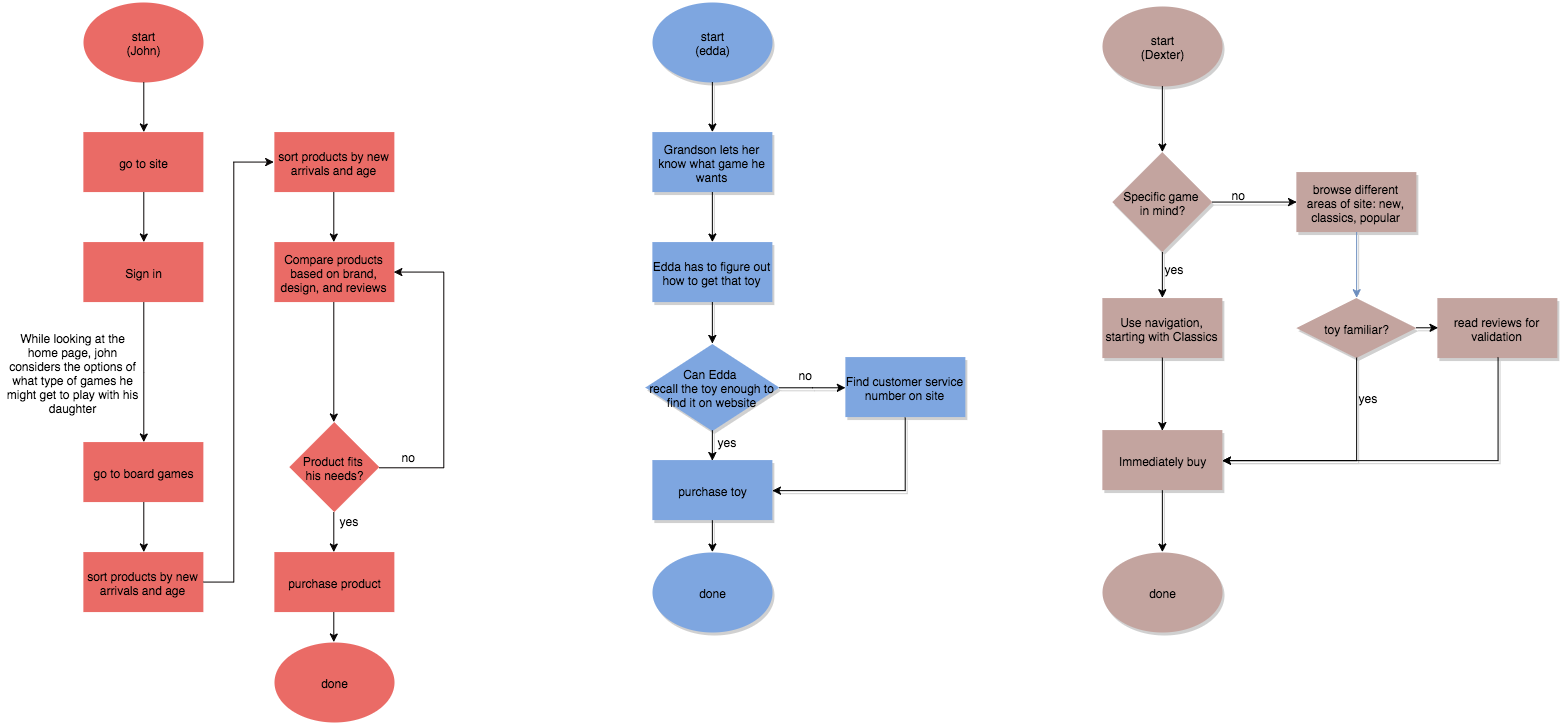

The diagram above was exported from draw.io. Its source (the exported page's mxGraphModel, read from the mxfile embedded in the PNG):
<mxGraphModel dx="1102.86" dy="688.57" grid="1" gridSize="10" guides="1" tooltips="1" connect="1" fold="0" page="1" pageScale="1" pageWidth="826" pageHeight="1169" style="default-style2" math="0">
  <root>
    <mxCell id="1a44129d5215d26f-0" />
    <mxCell id="1a44129d5215d26f-1" parent="1a44129d5215d26f-0" />
    <mxCell id="1a44129d5215d26f-8" style="edgeStyle=orthogonalEdgeStyle;rounded=0;html=1;exitX=0.5;exitY=1;red;strokeColor=#080404;shadow=0;" edge="1" parent="1a44129d5215d26f-1" source="1a44129d5215d26f-5" target="1a44129d5215d26f-6">
      <mxGeometry relative="1" as="geometry" />
    </mxCell>
    <mxCell id="1a44129d5215d26f-2" value="start&lt;div&gt;(John)&lt;/div&gt;" style="ellipse;whiteSpace=wrap;html=1;red;strokeColor=none;shadow=0;gradientColor=none;fillColor=#EA6B66;" vertex="1" parent="1a44129d5215d26f-1">
      <mxGeometry x="111" y="30" width="120" height="80" as="geometry" />
    </mxCell>
    <mxCell id="1a44129d5215d26f-3" value="go to site" style="whiteSpace=wrap;html=1;red;glass=0;strokeColor=none;shadow=0;gradientColor=none;fillColor=#EA6B66;" vertex="1" parent="1a44129d5215d26f-1">
      <mxGeometry x="111" y="160" width="120" height="60" as="geometry" />
    </mxCell>
    <mxCell id="1a44129d5215d26f-4" style="edgeStyle=orthogonalEdgeStyle;rounded=0;html=1;exitX=0.5;exitY=1;entryX=0.5;entryY=0;red;strokeColor=#080404;shadow=0;" edge="1" parent="1a44129d5215d26f-1" source="1a44129d5215d26f-2" target="1a44129d5215d26f-3">
      <mxGeometry relative="1" as="geometry" />
    </mxCell>
    <mxCell id="1a44129d5215d26f-5" value="Sign in" style="whiteSpace=wrap;html=1;red;glass=0;strokeColor=none;shadow=0;gradientColor=none;fillColor=#EA6B66;" vertex="1" parent="1a44129d5215d26f-1">
      <mxGeometry x="111" y="270" width="120" height="60" as="geometry" />
    </mxCell>
    <mxCell id="1a44129d5215d26f-6" value="go to board games" style="whiteSpace=wrap;html=1;red;glass=0;strokeColor=none;shadow=0;gradientColor=none;fillColor=#EA6B66;" vertex="1" parent="1a44129d5215d26f-1">
      <mxGeometry x="111" y="470" width="120" height="60" as="geometry" />
    </mxCell>
    <mxCell id="1a44129d5215d26f-7" value="While looking at the home page, john considers the options of what type of games he might get to play with his daughter" style="text;html=1;align=center;verticalAlign=middle;whiteSpace=wrap;overflow=hidden;red;strokeColor=none;fillColor=none;" vertex="1" parent="1a44129d5215d26f-1">
      <mxGeometry x="30" y="345" width="140" height="110" as="geometry" />
    </mxCell>
    <mxCell id="2b3a0b83d7dfad91-0" style="edgeStyle=orthogonalEdgeStyle;rounded=0;html=1;exitX=0.5;exitY=1;entryX=0.5;entryY=0;red;strokeColor=#080404;shadow=0;" edge="1" parent="1a44129d5215d26f-1" source="1a44129d5215d26f-3" target="1a44129d5215d26f-5">
      <mxGeometry relative="1" as="geometry" />
    </mxCell>
    <mxCell id="2b3a0b83d7dfad91-1" value="sort products by new arrivals and age" style="whiteSpace=wrap;html=1;red;glass=0;strokeColor=none;shadow=0;gradientColor=none;fillColor=#EA6B66;" vertex="1" parent="1a44129d5215d26f-1">
      <mxGeometry x="111" y="580" width="120" height="60" as="geometry" />
    </mxCell>
    <mxCell id="2b3a0b83d7dfad91-2" style="edgeStyle=orthogonalEdgeStyle;rounded=0;html=1;exitX=0.5;exitY=1;entryX=0.5;entryY=0;red;strokeColor=#080404;shadow=0;" edge="1" parent="1a44129d5215d26f-1" source="1a44129d5215d26f-6" target="2b3a0b83d7dfad91-1">
      <mxGeometry relative="1" as="geometry" />
    </mxCell>
    <mxCell id="2b3a0b83d7dfad91-3" value="sort products by new arrivals and age" style="whiteSpace=wrap;html=1;red;glass=0;strokeColor=none;shadow=0;gradientColor=none;fillColor=#EA6B66;" vertex="1" parent="1a44129d5215d26f-1">
      <mxGeometry x="302" y="160" width="120" height="60" as="geometry" />
    </mxCell>
    <mxCell id="2b3a0b83d7dfad91-4" value="Compare products based on brand, design, and reviews" style="whiteSpace=wrap;html=1;red;glass=0;strokeColor=none;shadow=0;gradientColor=none;fillColor=#EA6B66;" vertex="1" parent="1a44129d5215d26f-1">
      <mxGeometry x="302" y="270" width="120" height="60" as="geometry" />
    </mxCell>
    <mxCell id="2b3a0b83d7dfad91-5" value="Product&amp;nbsp;&lt;span style=&quot;line-height: 1.2&quot;&gt;fits&amp;nbsp;&lt;/span&gt;&lt;div&gt;&lt;span style=&quot;line-height: 1.2&quot;&gt;his needs?&lt;/span&gt;&lt;/div&gt;" style="rhombus;whiteSpace=wrap;html=1;red;strokeColor=none;shadow=0;gradientColor=none;fillColor=#EA6B66;" vertex="1" parent="1a44129d5215d26f-1">
      <mxGeometry x="317" y="450" width="90" height="90" as="geometry" />
    </mxCell>
    <mxCell id="2b3a0b83d7dfad91-6" value="purchase product" style="whiteSpace=wrap;html=1;red;glass=0;strokeColor=none;shadow=0;gradientColor=none;fillColor=#EA6B66;" vertex="1" parent="1a44129d5215d26f-1">
      <mxGeometry x="302" y="580" width="120" height="60" as="geometry" />
    </mxCell>
    <mxCell id="2c2d7172ca150b91-0" style="edgeStyle=orthogonalEdgeStyle;rounded=0;html=1;exitX=1;exitY=0.5;entryX=0;entryY=0.5;red;strokeColor=#080404;shadow=0;" edge="1" parent="1a44129d5215d26f-1" source="2b3a0b83d7dfad91-1" target="2b3a0b83d7dfad91-3">
      <mxGeometry relative="1" as="geometry">
        <Array as="points">
          <mxPoint x="261" y="610" />
          <mxPoint x="261" y="190" />
        </Array>
      </mxGeometry>
    </mxCell>
    <mxCell id="2c2d7172ca150b91-1" style="edgeStyle=orthogonalEdgeStyle;rounded=0;html=1;exitX=0.5;exitY=1;entryX=0.5;entryY=0;red;strokeColor=#080404;shadow=0;" edge="1" parent="1a44129d5215d26f-1" source="2b3a0b83d7dfad91-3" target="2b3a0b83d7dfad91-4">
      <mxGeometry relative="1" as="geometry" />
    </mxCell>
    <mxCell id="2c2d7172ca150b91-3" style="edgeStyle=orthogonalEdgeStyle;rounded=0;html=1;exitX=0.5;exitY=1;entryX=0.5;entryY=0;red;strokeColor=#080404;shadow=0;" edge="1" parent="1a44129d5215d26f-1" source="2b3a0b83d7dfad91-4" target="2b3a0b83d7dfad91-5">
      <mxGeometry relative="1" as="geometry" />
    </mxCell>
    <mxCell id="2c2d7172ca150b91-4" style="edgeStyle=orthogonalEdgeStyle;rounded=0;html=1;exitX=1;exitY=0.5;entryX=1;entryY=0.5;red;strokeColor=#080404;shadow=0;" edge="1" parent="1a44129d5215d26f-1" source="2b3a0b83d7dfad91-5" target="2b3a0b83d7dfad91-4">
      <mxGeometry relative="1" as="geometry">
        <Array as="points">
          <mxPoint x="472" y="495" />
          <mxPoint x="472" y="300" />
        </Array>
      </mxGeometry>
    </mxCell>
    <mxCell id="2c2d7172ca150b91-5" value="no" style="text;html=1;resizable=0;autosize=1;align=left;verticalAlign=top;spacingTop=-4;red;strokeColor=none;fillColor=none;shadow=0;" vertex="1" connectable="0" parent="1a44129d5215d26f-1">
      <mxGeometry x="427" y="475" width="30" height="20" as="geometry" />
    </mxCell>
    <mxCell id="2c2d7172ca150b91-6" style="edgeStyle=orthogonalEdgeStyle;rounded=0;html=1;exitX=0.5;exitY=1;entryX=0.5;entryY=0;red;strokeColor=#080404;shadow=0;" edge="1" parent="1a44129d5215d26f-1" source="2b3a0b83d7dfad91-5" target="2b3a0b83d7dfad91-6">
      <mxGeometry relative="1" as="geometry" />
    </mxCell>
    <mxCell id="2c2d7172ca150b91-7" value="done" style="ellipse;whiteSpace=wrap;html=1;red;strokeColor=none;shadow=0;gradientColor=none;fillColor=#EA6B66;" vertex="1" parent="1a44129d5215d26f-1">
      <mxGeometry x="302" y="670" width="120" height="80" as="geometry" />
    </mxCell>
    <mxCell id="2c2d7172ca150b91-8" style="edgeStyle=orthogonalEdgeStyle;rounded=0;html=1;exitX=0.5;exitY=1;entryX=0.5;entryY=0;red;strokeColor=#080404;shadow=0;" edge="1" parent="1a44129d5215d26f-1" source="2b3a0b83d7dfad91-6" target="2c2d7172ca150b91-7">
      <mxGeometry relative="1" as="geometry" />
    </mxCell>
    <mxCell id="2b3a0b83d7dfad91-7" value="start&lt;div&gt;(edda)&lt;/div&gt;" style="ellipse;whiteSpace=wrap;html=1;purple;shadow=1;plain-blue;strokeColor=none;fillColor=#7EA6E0;gradientColor=none;" vertex="1" parent="1a44129d5215d26f-1">
      <mxGeometry x="680" y="30" width="120" height="80" as="geometry" />
    </mxCell>
    <mxCell id="4351af57c9ac23e0-0" value="Grandson lets her know what game he wants" style="whiteSpace=wrap;html=1;purple;glass=0;shadow=1;plain-blue;strokeColor=none;fillColor=#7EA6E0;gradientColor=none;" vertex="1" parent="1a44129d5215d26f-1">
      <mxGeometry x="680" y="160" width="120" height="60" as="geometry" />
    </mxCell>
    <mxCell id="4351af57c9ac23e0-1" value="Edda has to figure out how to get that toy" style="whiteSpace=wrap;html=1;purple;glass=0;shadow=1;plain-blue;strokeColor=none;fillColor=#7EA6E0;gradientColor=none;" vertex="1" parent="1a44129d5215d26f-1">
      <mxGeometry x="680" y="270" width="120" height="60" as="geometry" />
    </mxCell>
    <mxCell id="4351af57c9ac23e0-2" value="Can Edda&amp;nbsp;&lt;div&gt;recall the toy enough to find it on website&lt;/div&gt;" style="rhombus;whiteSpace=wrap;html=1;fontFamily=Helvetica;fontSize=12;fontColor=#000000;align=center;purple;shadow=1;plain-blue;strokeColor=none;fillColor=#7EA6E0;gradientColor=none;" vertex="1" parent="1a44129d5215d26f-1">
      <mxGeometry x="673" y="372" width="134" height="87" as="geometry" />
    </mxCell>
    <mxCell id="4351af57c9ac23e0-3" value="purchase toy" style="whiteSpace=wrap;html=1;purple;glass=0;shadow=1;plain-blue;strokeColor=none;fillColor=#7EA6E0;gradientColor=none;" vertex="1" parent="1a44129d5215d26f-1">
      <mxGeometry x="680" y="488" width="120" height="60" as="geometry" />
    </mxCell>
    <mxCell id="4351af57c9ac23e0-4" style="edgeStyle=orthogonalEdgeStyle;rounded=0;html=1;exitX=0.5;exitY=1;entryX=0.5;entryY=0;purple;shadow=1;plain-blue;strokeColor=#000000;" edge="1" parent="1a44129d5215d26f-1" source="2b3a0b83d7dfad91-7" target="4351af57c9ac23e0-0">
      <mxGeometry relative="1" as="geometry" />
    </mxCell>
    <mxCell id="4351af57c9ac23e0-5" style="edgeStyle=orthogonalEdgeStyle;rounded=0;html=1;exitX=0.5;exitY=1;entryX=0.5;entryY=0;purple;shadow=1;plain-blue;strokeColor=#000000;" edge="1" parent="1a44129d5215d26f-1" source="4351af57c9ac23e0-0" target="4351af57c9ac23e0-1">
      <mxGeometry relative="1" as="geometry" />
    </mxCell>
    <mxCell id="4351af57c9ac23e0-6" style="edgeStyle=orthogonalEdgeStyle;rounded=0;html=1;exitX=0.5;exitY=1;entryX=0.5;entryY=0;purple;shadow=1;plain-blue;strokeColor=#000000;" edge="1" parent="1a44129d5215d26f-1" source="4351af57c9ac23e0-1" target="4351af57c9ac23e0-2">
      <mxGeometry relative="1" as="geometry" />
    </mxCell>
    <mxCell id="4351af57c9ac23e0-7" style="edgeStyle=orthogonalEdgeStyle;rounded=0;html=1;exitX=0.5;exitY=1;entryX=0.5;entryY=0;purple;shadow=1;plain-blue;strokeColor=#000000;" edge="1" parent="1a44129d5215d26f-1" source="4351af57c9ac23e0-2" target="4351af57c9ac23e0-3">
      <mxGeometry relative="1" as="geometry" />
    </mxCell>
    <mxCell id="4351af57c9ac23e0-8" value="Find customer service number on site" style="whiteSpace=wrap;html=1;purple;glass=0;shadow=1;plain-blue;strokeColor=none;fillColor=#7EA6E0;gradientColor=none;" vertex="1" parent="1a44129d5215d26f-1">
      <mxGeometry x="873" y="385" width="120" height="60" as="geometry" />
    </mxCell>
    <mxCell id="4351af57c9ac23e0-9" style="edgeStyle=orthogonalEdgeStyle;rounded=0;html=1;exitX=1;exitY=0.5;purple;shadow=1;plain-blue;strokeColor=#000000;" edge="1" parent="1a44129d5215d26f-1" source="4351af57c9ac23e0-2" target="4351af57c9ac23e0-8">
      <mxGeometry relative="1" as="geometry" />
    </mxCell>
    <mxCell id="4351af57c9ac23e0-12" style="edgeStyle=orthogonalEdgeStyle;rounded=0;html=1;exitX=0.5;exitY=1;entryX=1;entryY=0.5;purple;shadow=1;plain-blue;strokeColor=#000000;" edge="1" parent="1a44129d5215d26f-1" source="4351af57c9ac23e0-8" target="4351af57c9ac23e0-3">
      <mxGeometry relative="1" as="geometry" />
    </mxCell>
    <mxCell id="4351af57c9ac23e0-13" value="done" style="ellipse;whiteSpace=wrap;html=1;purple;shadow=1;plain-blue;strokeColor=none;fillColor=#7EA6E0;gradientColor=none;" vertex="1" parent="1a44129d5215d26f-1">
      <mxGeometry x="680" y="580" width="120" height="80" as="geometry" />
    </mxCell>
    <mxCell id="4351af57c9ac23e0-14" style="edgeStyle=orthogonalEdgeStyle;rounded=0;html=1;exitX=0.5;exitY=1;entryX=0.5;entryY=0;purple;shadow=1;plain-blue;strokeColor=#000000;" edge="1" parent="1a44129d5215d26f-1" source="4351af57c9ac23e0-3" target="4351af57c9ac23e0-13">
      <mxGeometry relative="1" as="geometry" />
    </mxCell>
    <mxCell id="4351af57c9ac23e0-15" value="no" style="text;html=1;resizable=0;autosize=1;align=left;verticalAlign=top;spacingTop=-4;purple;shadow=1;plain-blue;strokeColor=none;fillColor=none;" vertex="1" connectable="0" parent="1a44129d5215d26f-1">
      <mxGeometry x="824" y="393" width="30" height="20" as="geometry" />
    </mxCell>
    <mxCell id="4351af57c9ac23e0-16" value="yes" style="text;html=1;resizable=0;autosize=1;align=left;verticalAlign=top;spacingTop=-4;purple;shadow=1;plain-blue;strokeColor=none;fillColor=none;" vertex="1" connectable="0" parent="1a44129d5215d26f-1">
      <mxGeometry x="743" y="460" width="30" height="20" as="geometry" />
    </mxCell>
    <mxCell id="4351af57c9ac23e0-17" value="start&lt;div&gt;(Dexter)&lt;/div&gt;" style="ellipse;whiteSpace=wrap;html=1;blue;fillColor=#C3A49F;gradientColor=none;strokeColor=none;" vertex="1" parent="1a44129d5215d26f-1">
      <mxGeometry x="1130" y="34" width="120" height="80" as="geometry" />
    </mxCell>
    <mxCell id="4351af57c9ac23e0-18" value="Specific game&amp;nbsp;&lt;div&gt;in mind?&lt;/div&gt;" style="rhombus;whiteSpace=wrap;html=1;blue;fillColor=#C3A49F;gradientColor=none;strokeColor=none;" vertex="1" parent="1a44129d5215d26f-1">
      <mxGeometry x="1140" y="180" width="100" height="100" as="geometry" />
    </mxCell>
    <mxCell id="4351af57c9ac23e0-19" value="Use navigation, starting with Classics" style="whiteSpace=wrap;html=1;blue;glass=0;fillColor=#C3A49F;gradientColor=none;strokeColor=none;" vertex="1" parent="1a44129d5215d26f-1">
      <mxGeometry x="1130" y="326" width="120" height="60" as="geometry" />
    </mxCell>
    <mxCell id="4351af57c9ac23e0-20" value="Immediately buy" style="whiteSpace=wrap;html=1;blue;glass=0;fillColor=#C3A49F;gradientColor=none;strokeColor=none;" vertex="1" parent="1a44129d5215d26f-1">
      <mxGeometry x="1130" y="458" width="120" height="60" as="geometry" />
    </mxCell>
    <mxCell id="4351af57c9ac23e0-21" value="done" style="ellipse;whiteSpace=wrap;html=1;blue;fillColor=#C3A49F;gradientColor=none;strokeColor=none;" vertex="1" parent="1a44129d5215d26f-1">
      <mxGeometry x="1130" y="580" width="120" height="80" as="geometry" />
    </mxCell>
    <mxCell id="4351af57c9ac23e0-22" style="edgeStyle=orthogonalEdgeStyle;rounded=0;html=1;exitX=0.5;exitY=1;entryX=0.5;entryY=0;blue;strokeColor=#000000;" edge="1" parent="1a44129d5215d26f-1" source="4351af57c9ac23e0-17" target="4351af57c9ac23e0-18">
      <mxGeometry relative="1" as="geometry" />
    </mxCell>
    <mxCell id="4351af57c9ac23e0-23" style="edgeStyle=orthogonalEdgeStyle;rounded=0;html=1;exitX=0.5;exitY=1;entryX=0.5;entryY=0;blue;strokeColor=#000000;" edge="1" parent="1a44129d5215d26f-1" source="4351af57c9ac23e0-18" target="4351af57c9ac23e0-19">
      <mxGeometry relative="1" as="geometry" />
    </mxCell>
    <mxCell id="4351af57c9ac23e0-24" style="edgeStyle=orthogonalEdgeStyle;rounded=0;html=1;exitX=0.5;exitY=1;entryX=0.5;entryY=0;blue;strokeColor=#000000;" edge="1" parent="1a44129d5215d26f-1" source="4351af57c9ac23e0-19" target="4351af57c9ac23e0-20">
      <mxGeometry relative="1" as="geometry" />
    </mxCell>
    <mxCell id="4351af57c9ac23e0-25" style="edgeStyle=orthogonalEdgeStyle;rounded=0;html=1;exitX=0.5;exitY=1;entryX=0.5;entryY=0;blue;strokeColor=#000000;" edge="1" parent="1a44129d5215d26f-1" source="4351af57c9ac23e0-20" target="4351af57c9ac23e0-21">
      <mxGeometry relative="1" as="geometry" />
    </mxCell>
    <mxCell id="4351af57c9ac23e0-26" value="yes" style="text;html=1;resizable=0;autosize=1;align=left;verticalAlign=top;spacingTop=-4;blue;strokeColor=none;fillColor=none;" vertex="1" connectable="0" parent="1a44129d5215d26f-1">
      <mxGeometry x="1190" y="287" width="30" height="20" as="geometry" />
    </mxCell>
    <mxCell id="4351af57c9ac23e0-27" value="browse different areas of site: new, classics, popular" style="whiteSpace=wrap;html=1;blue;glass=0;fillColor=#C3A49F;gradientColor=none;strokeColor=none;" vertex="1" parent="1a44129d5215d26f-1">
      <mxGeometry x="1324" y="200" width="120" height="60" as="geometry" />
    </mxCell>
    <mxCell id="4351af57c9ac23e0-28" style="edgeStyle=orthogonalEdgeStyle;rounded=0;html=1;exitX=1;exitY=0.5;entryX=0;entryY=0.5;blue;strokeColor=#000000;" edge="1" parent="1a44129d5215d26f-1" source="4351af57c9ac23e0-18" target="4351af57c9ac23e0-27">
      <mxGeometry relative="1" as="geometry" />
    </mxCell>
    <mxCell id="4351af57c9ac23e0-29" value="no" style="text;html=1;resizable=0;autosize=1;align=left;verticalAlign=top;spacingTop=-4;blue;fillColor=none;strokeColor=none;" vertex="1" connectable="0" parent="1a44129d5215d26f-1">
      <mxGeometry x="1257" y="213" width="30" height="20" as="geometry" />
    </mxCell>
    <mxCell id="4351af57c9ac23e0-30" value="toy familiar?" style="rhombus;whiteSpace=wrap;html=1;fontFamily=Helvetica;fontSize=12;fontColor=#000000;align=center;blue;fillColor=#C3A49F;gradientColor=none;strokeColor=none;" vertex="1" parent="1a44129d5215d26f-1">
      <mxGeometry x="1324" y="326" width="120" height="60" as="geometry" />
    </mxCell>
    <mxCell id="4351af57c9ac23e0-31" style="edgeStyle=orthogonalEdgeStyle;rounded=0;html=1;exitX=0.5;exitY=1;entryX=0.5;entryY=0;blue" edge="1" parent="1a44129d5215d26f-1" source="4351af57c9ac23e0-27" target="4351af57c9ac23e0-30">
      <mxGeometry relative="1" as="geometry" />
    </mxCell>
    <mxCell id="4351af57c9ac23e0-33" style="edgeStyle=orthogonalEdgeStyle;rounded=0;html=1;exitX=0.5;exitY=1;entryX=1;entryY=0.5;blue;strokeColor=#000000;" edge="1" parent="1a44129d5215d26f-1" source="4351af57c9ac23e0-30" target="4351af57c9ac23e0-20">
      <mxGeometry relative="1" as="geometry" />
    </mxCell>
    <mxCell id="4351af57c9ac23e0-34" value="yes" style="text;html=1;resizable=0;autosize=1;align=left;verticalAlign=top;spacingTop=-4;blue;gradientColor=none;fillColor=none;strokeColor=none;" vertex="1" connectable="0" parent="1a44129d5215d26f-1">
      <mxGeometry x="1384" y="416" width="30" height="20" as="geometry" />
    </mxCell>
    <mxCell id="4351af57c9ac23e0-35" value="read reviews for validation" style="whiteSpace=wrap;html=1;blue;glass=0;fillColor=#C3A49F;gradientColor=none;strokeColor=none;" vertex="1" parent="1a44129d5215d26f-1">
      <mxGeometry x="1465" y="326" width="120" height="60" as="geometry" />
    </mxCell>
    <mxCell id="4351af57c9ac23e0-36" style="edgeStyle=orthogonalEdgeStyle;rounded=0;html=1;exitX=1;exitY=0.5;entryX=0;entryY=0.5;blue;strokeColor=#000000;" edge="1" parent="1a44129d5215d26f-1" source="4351af57c9ac23e0-30" target="4351af57c9ac23e0-35">
      <mxGeometry relative="1" as="geometry" />
    </mxCell>
    <mxCell id="4351af57c9ac23e0-37" style="edgeStyle=orthogonalEdgeStyle;rounded=0;html=1;exitX=0.5;exitY=1;entryX=1;entryY=0.5;blue;strokeColor=#000000;" edge="1" parent="1a44129d5215d26f-1" source="4351af57c9ac23e0-35" target="4351af57c9ac23e0-20">
      <mxGeometry relative="1" as="geometry" />
    </mxCell>
    <mxCell id="4351af57c9ac23e0-38" value="yes" style="text;html=1;resizable=0;autosize=1;align=left;verticalAlign=top;spacingTop=-4;glass=0;strokeColor=none;fillColor=none;gradientColor=none;shadow=0;" vertex="1" connectable="0" parent="1a44129d5215d26f-1">
      <mxGeometry x="364.6666666666665" y="539.8333333333333" width="30" height="20" as="geometry" />
    </mxCell>
  </root>
</mxGraphModel>